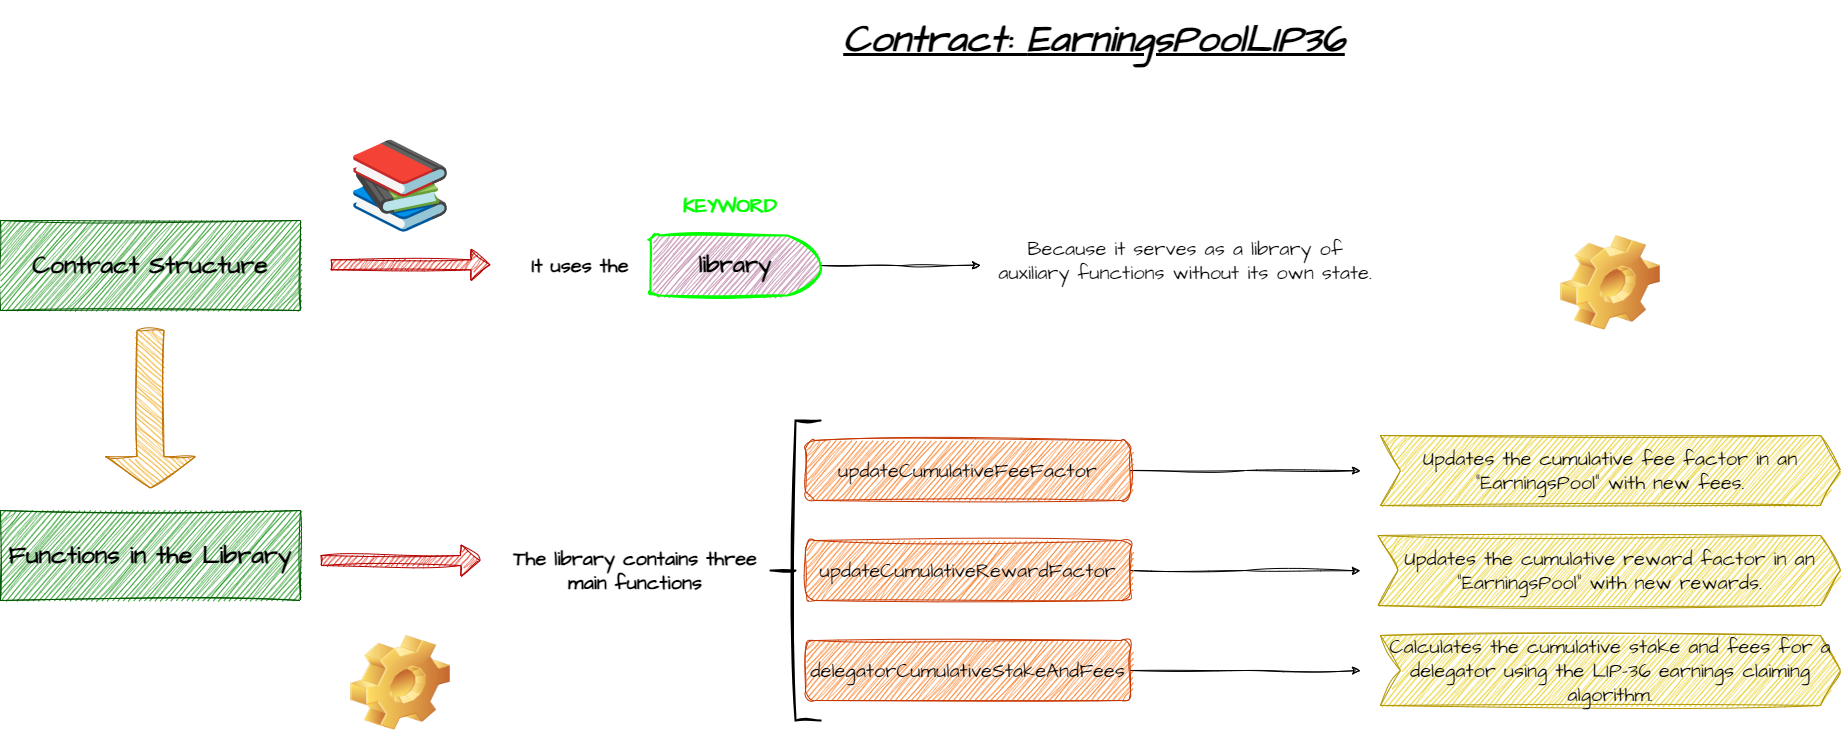

The diagram above was exported from draw.io. Its source (the exported page's mxGraphModel, read from the mxfile embedded in the PNG):
<mxGraphModel dx="4003" dy="1736" grid="1" gridSize="10" guides="1" tooltips="1" connect="1" arrows="1" fold="1" page="1" pageScale="1" pageWidth="827" pageHeight="1169" background="none" math="0" shadow="0">
  <root>
    <mxCell id="0" />
    <mxCell id="1" parent="0" />
    <mxCell id="3GVqCLC3AOpg88e1xVN--2" value="&lt;font style=&quot;font-size: 38px;&quot;&gt;&lt;b&gt;&lt;i&gt;&lt;u&gt;&lt;font style=&quot;font-size: 38px;&quot;&gt;Contract:&amp;nbsp;&lt;/font&gt;EarningsPoolLIP36&lt;/u&gt;&lt;/i&gt;&lt;/b&gt;&lt;/font&gt;" style="text;html=1;strokeColor=none;fillColor=none;align=center;verticalAlign=middle;whiteSpace=wrap;rounded=0;fontSize=20;fontFamily=Architects Daughter;" parent="1" vertex="1">
      <mxGeometry x="171" y="150" width="486" height="80" as="geometry" />
    </mxCell>
    <mxCell id="M4fMpMwqK3yh5M_hbPdH-149" value="&lt;b&gt;&lt;font color=&quot;#000000&quot; style=&quot;font-size: 25px;&quot;&gt;Contract Structure&lt;/font&gt;&lt;/b&gt;" style="text;html=1;strokeColor=#005700;fillColor=#008a00;align=center;verticalAlign=middle;whiteSpace=wrap;rounded=0;fontSize=20;fontFamily=Architects Daughter;sketch=1;curveFitting=1;jiggle=2;fontColor=#ffffff;" vertex="1" parent="1">
      <mxGeometry x="-680" y="370" width="300" height="90" as="geometry" />
    </mxCell>
    <mxCell id="M4fMpMwqK3yh5M_hbPdH-152" value="" style="shape=flexArrow;endArrow=classic;html=1;rounded=0;sketch=1;hachureGap=4;jiggle=2;curveFitting=1;fontFamily=Architects Daughter;fontSource=https%3A%2F%2Ffonts.googleapis.com%2Fcss%3Ffamily%3DArchitects%2BDaughter;fontSize=16;fillColor=#e51400;strokeColor=#B20000;" edge="1" parent="1">
      <mxGeometry width="50" height="50" relative="1" as="geometry">
        <mxPoint x="-350" y="414.2900000000001" as="sourcePoint" />
        <mxPoint x="-190" y="414.2900000000001" as="targetPoint" />
      </mxGeometry>
    </mxCell>
    <mxCell id="M4fMpMwqK3yh5M_hbPdH-153" value="&lt;b&gt;It uses the&lt;/b&gt;" style="text;html=1;strokeColor=none;fillColor=none;align=center;verticalAlign=middle;whiteSpace=wrap;rounded=0;fontSize=20;fontFamily=Architects Daughter;" vertex="1" parent="1">
      <mxGeometry x="-180" y="375" width="160" height="80" as="geometry" />
    </mxCell>
    <mxCell id="M4fMpMwqK3yh5M_hbPdH-160" value="&lt;img alt=&quot;Google (Noto Color Emoji - Unicode 15.0)&quot; src=&quot;https://images.emojiterra.com/google/noto-emoji/unicode-15/color/svg/1f4da.svg&quot;&gt;&lt;img alt=&quot;Google (Noto Color Emoji - Unicode 15.0)&quot; src=&quot;https://images.emojiterra.com/google/noto-emoji/unicode-15/color/svg/1f4da.svg&quot;&gt;&lt;img alt=&quot;Google (Noto Color Emoji - Unicode 15.0)&quot; src=&quot;https://images.emojiterra.com/google/noto-emoji/unicode-15/color/svg/1f4da.svg&quot;&gt;&lt;p style=&quot;line-height: 140%;&quot;&gt;&lt;img alt=&quot;Google (Noto Color Emoji - Unicode 15.0)&quot; src=&quot;https://images.emojiterra.com/google/noto-emoji/unicode-15/color/svg/1f4da.svg&quot;&gt;&lt;br&gt;&lt;/p&gt;" style="text;html=1;strokeColor=none;fillColor=none;align=center;verticalAlign=middle;whiteSpace=wrap;rounded=0;fontSize=20;fontFamily=Architects Daughter;" vertex="1" parent="1">
      <mxGeometry x="-320" y="330" width="80" height="65" as="geometry" />
    </mxCell>
    <mxCell id="M4fMpMwqK3yh5M_hbPdH-161" value="" style="shape=singleArrow;direction=south;whiteSpace=wrap;html=1;sketch=1;hachureGap=4;jiggle=2;curveFitting=1;fontFamily=Architects Daughter;fontSource=https%3A%2F%2Ffonts.googleapis.com%2Fcss%3Ffamily%3DArchitects%2BDaughter;fontSize=20;fillColor=#f0a30a;fontColor=#000000;strokeColor=#BD7000;" vertex="1" parent="1">
      <mxGeometry x="-575" y="480" width="90" height="157.5" as="geometry" />
    </mxCell>
    <mxCell id="M4fMpMwqK3yh5M_hbPdH-162" value="&lt;font color=&quot;#000000&quot; style=&quot;font-size: 25px;&quot;&gt;&lt;b&gt;Functions in the Library&lt;/b&gt;&lt;/font&gt;" style="text;html=1;strokeColor=#005700;fillColor=#008a00;align=center;verticalAlign=middle;whiteSpace=wrap;rounded=0;fontSize=20;fontFamily=Architects Daughter;sketch=1;curveFitting=1;jiggle=2;fontColor=#ffffff;" vertex="1" parent="1">
      <mxGeometry x="-680" y="660" width="300" height="90" as="geometry" />
    </mxCell>
    <mxCell id="M4fMpMwqK3yh5M_hbPdH-163" value="" style="shape=flexArrow;endArrow=classic;html=1;rounded=0;sketch=1;hachureGap=4;jiggle=2;curveFitting=1;fontFamily=Architects Daughter;fontSource=https%3A%2F%2Ffonts.googleapis.com%2Fcss%3Ffamily%3DArchitects%2BDaughter;fontSize=16;fillColor=#e51400;strokeColor=#B20000;" edge="1" parent="1">
      <mxGeometry width="50" height="50" relative="1" as="geometry">
        <mxPoint x="-360" y="710" as="sourcePoint" />
        <mxPoint x="-200" y="710" as="targetPoint" />
      </mxGeometry>
    </mxCell>
    <mxCell id="M4fMpMwqK3yh5M_hbPdH-164" value="&lt;b&gt;The library contains three main functions&lt;/b&gt;" style="text;html=1;strokeColor=none;fillColor=none;align=center;verticalAlign=middle;whiteSpace=wrap;rounded=0;fontSize=20;fontFamily=Architects Daughter;" vertex="1" parent="1">
      <mxGeometry x="-180" y="680" width="270" height="80" as="geometry" />
    </mxCell>
    <mxCell id="M4fMpMwqK3yh5M_hbPdH-165" value="" style="strokeWidth=2;html=1;shape=mxgraph.flowchart.annotation_2;align=left;labelPosition=right;pointerEvents=1;sketch=1;hachureGap=4;jiggle=2;curveFitting=1;fontFamily=Architects Daughter;fontSource=https%3A%2F%2Ffonts.googleapis.com%2Fcss%3Ffamily%3DArchitects%2BDaughter;fontSize=20;" vertex="1" parent="1">
      <mxGeometry x="90" y="570" width="50" height="300" as="geometry" />
    </mxCell>
    <mxCell id="M4fMpMwqK3yh5M_hbPdH-320" style="edgeStyle=orthogonalEdgeStyle;rounded=0;sketch=1;hachureGap=4;jiggle=2;curveFitting=1;orthogonalLoop=1;jettySize=auto;html=1;exitX=1;exitY=0.5;exitDx=0;exitDy=0;fontFamily=Architects Daughter;fontSource=https%3A%2F%2Ffonts.googleapis.com%2Fcss%3Ffamily%3DArchitects%2BDaughter;fontSize=16;" edge="1" parent="1" source="M4fMpMwqK3yh5M_hbPdH-167">
      <mxGeometry relative="1" as="geometry">
        <mxPoint x="680" y="620.2222222222222" as="targetPoint" />
      </mxGeometry>
    </mxCell>
    <mxCell id="M4fMpMwqK3yh5M_hbPdH-167" value="updateCumulativeFeeFactor" style="rounded=1;whiteSpace=wrap;html=1;sketch=1;hachureGap=4;jiggle=2;curveFitting=1;fontFamily=Architects Daughter;fontSource=https%3A%2F%2Ffonts.googleapis.com%2Fcss%3Ffamily%3DArchitects%2BDaughter;fontSize=20;fillColor=#fa6800;fontColor=#000000;strokeColor=#C73500;" vertex="1" parent="1">
      <mxGeometry x="125" y="590" width="325" height="60" as="geometry" />
    </mxCell>
    <mxCell id="M4fMpMwqK3yh5M_hbPdH-169" value="Updates the cumulative fee factor in an &quot;EarningsPool&quot; with new fees." style="shape=step;perimeter=stepPerimeter;whiteSpace=wrap;html=1;fixedSize=1;sketch=1;hachureGap=4;jiggle=2;curveFitting=1;fontFamily=Architects Daughter;fontSource=https%3A%2F%2Ffonts.googleapis.com%2Fcss%3Ffamily%3DArchitects%2BDaughter;fontSize=20;fillColor=#e3c800;fontColor=#000000;strokeColor=#B09500;" vertex="1" parent="1">
      <mxGeometry x="700" y="585" width="460" height="70" as="geometry" />
    </mxCell>
    <mxCell id="M4fMpMwqK3yh5M_hbPdH-176" style="edgeStyle=orthogonalEdgeStyle;rounded=0;sketch=1;hachureGap=4;jiggle=2;curveFitting=1;orthogonalLoop=1;jettySize=auto;html=1;exitX=0.5;exitY=1;exitDx=0;exitDy=0;fontFamily=Architects Daughter;fontSource=https%3A%2F%2Ffonts.googleapis.com%2Fcss%3Ffamily%3DArchitects%2BDaughter;fontSize=16;" edge="1" parent="1">
      <mxGeometry relative="1" as="geometry">
        <mxPoint x="485" y="625" as="sourcePoint" />
        <mxPoint x="485" y="625" as="targetPoint" />
      </mxGeometry>
    </mxCell>
    <mxCell id="M4fMpMwqK3yh5M_hbPdH-177" value="" style="shape=image;html=1;verticalLabelPosition=bottom;verticalAlign=top;imageAspect=0;image=img/clipart/Gear_128x128.png;sketch=1;hachureGap=4;jiggle=2;curveFitting=1;fontFamily=Architects Daughter;fontSource=https%3A%2F%2Ffonts.googleapis.com%2Fcss%3Ffamily%3DArchitects%2BDaughter;fontSize=20;" vertex="1" parent="1">
      <mxGeometry x="880" y="385" width="100" height="95" as="geometry" />
    </mxCell>
    <mxCell id="M4fMpMwqK3yh5M_hbPdH-312" value="" style="shape=image;verticalLabelPosition=bottom;labelBackgroundColor=default;verticalAlign=top;aspect=fixed;imageAspect=0;image=https://images.emojiterra.com/google/noto-emoji/unicode-15/color/svg/1f4da.svg;" vertex="1" parent="1">
      <mxGeometry x="-330" y="285" width="100" height="100" as="geometry" />
    </mxCell>
    <mxCell id="M4fMpMwqK3yh5M_hbPdH-316" style="edgeStyle=orthogonalEdgeStyle;rounded=0;sketch=1;hachureGap=4;jiggle=2;curveFitting=1;orthogonalLoop=1;jettySize=auto;html=1;exitX=1;exitY=0.5;exitDx=0;exitDy=0;exitPerimeter=0;fontFamily=Architects Daughter;fontSource=https%3A%2F%2Ffonts.googleapis.com%2Fcss%3Ffamily%3DArchitects%2BDaughter;fontSize=16;" edge="1" parent="1" source="M4fMpMwqK3yh5M_hbPdH-314">
      <mxGeometry relative="1" as="geometry">
        <mxPoint x="300" y="414.66666666666663" as="targetPoint" />
      </mxGeometry>
    </mxCell>
    <mxCell id="M4fMpMwqK3yh5M_hbPdH-314" value="&lt;b&gt;&lt;font style=&quot;font-size: 24px;&quot;&gt;library&lt;/font&gt;&lt;/b&gt;" style="strokeWidth=2;html=1;shape=mxgraph.flowchart.delay;whiteSpace=wrap;sketch=1;hachureGap=4;jiggle=2;curveFitting=1;fontFamily=Architects Daughter;fontSource=https%3A%2F%2Ffonts.googleapis.com%2Fcss%3Ffamily%3DArchitects%2BDaughter;fontSize=20;fillColor=#CDA2BE;strokeColor=#00FF00;" vertex="1" parent="1">
      <mxGeometry x="-30" y="385" width="170" height="60" as="geometry" />
    </mxCell>
    <mxCell id="M4fMpMwqK3yh5M_hbPdH-315" value="&lt;font color=&quot;#00ff00&quot;&gt;&lt;b&gt;KEYWORD&lt;br&gt;&lt;/b&gt;&lt;/font&gt;" style="text;html=1;strokeColor=none;fillColor=none;align=center;verticalAlign=middle;whiteSpace=wrap;rounded=0;fontSize=20;fontFamily=Architects Daughter;" vertex="1" parent="1">
      <mxGeometry x="-30" y="335" width="160" height="40" as="geometry" />
    </mxCell>
    <mxCell id="M4fMpMwqK3yh5M_hbPdH-317" value="Because it serves as a library of auxiliary functions without its own state." style="text;html=1;strokeColor=none;fillColor=none;align=center;verticalAlign=middle;whiteSpace=wrap;rounded=0;fontSize=20;fontFamily=Architects Daughter;" vertex="1" parent="1">
      <mxGeometry x="310" y="370" width="390" height="80" as="geometry" />
    </mxCell>
    <mxCell id="M4fMpMwqK3yh5M_hbPdH-321" style="edgeStyle=orthogonalEdgeStyle;rounded=0;sketch=1;hachureGap=4;jiggle=2;curveFitting=1;orthogonalLoop=1;jettySize=auto;html=1;exitX=1;exitY=0.5;exitDx=0;exitDy=0;fontFamily=Architects Daughter;fontSource=https%3A%2F%2Ffonts.googleapis.com%2Fcss%3Ffamily%3DArchitects%2BDaughter;fontSize=16;" edge="1" parent="1" source="M4fMpMwqK3yh5M_hbPdH-318">
      <mxGeometry relative="1" as="geometry">
        <mxPoint x="680" y="720.2222222222222" as="targetPoint" />
      </mxGeometry>
    </mxCell>
    <mxCell id="M4fMpMwqK3yh5M_hbPdH-318" value="updateCumulativeRewardFactor" style="rounded=1;whiteSpace=wrap;html=1;sketch=1;hachureGap=4;jiggle=2;curveFitting=1;fontFamily=Architects Daughter;fontSource=https%3A%2F%2Ffonts.googleapis.com%2Fcss%3Ffamily%3DArchitects%2BDaughter;fontSize=20;fillColor=#fa6800;fontColor=#000000;strokeColor=#C73500;" vertex="1" parent="1">
      <mxGeometry x="125" y="690" width="325" height="60" as="geometry" />
    </mxCell>
    <mxCell id="M4fMpMwqK3yh5M_hbPdH-322" style="edgeStyle=orthogonalEdgeStyle;rounded=0;sketch=1;hachureGap=4;jiggle=2;curveFitting=1;orthogonalLoop=1;jettySize=auto;html=1;exitX=1;exitY=0.5;exitDx=0;exitDy=0;fontFamily=Architects Daughter;fontSource=https%3A%2F%2Ffonts.googleapis.com%2Fcss%3Ffamily%3DArchitects%2BDaughter;fontSize=16;" edge="1" parent="1" source="M4fMpMwqK3yh5M_hbPdH-319">
      <mxGeometry relative="1" as="geometry">
        <mxPoint x="680" y="820.2222222222222" as="targetPoint" />
      </mxGeometry>
    </mxCell>
    <mxCell id="M4fMpMwqK3yh5M_hbPdH-319" value="delegatorCumulativeStakeAndFees" style="rounded=1;whiteSpace=wrap;html=1;sketch=1;hachureGap=4;jiggle=2;curveFitting=1;fontFamily=Architects Daughter;fontSource=https%3A%2F%2Ffonts.googleapis.com%2Fcss%3Ffamily%3DArchitects%2BDaughter;fontSize=20;fillColor=#fa6800;fontColor=#000000;strokeColor=#C73500;" vertex="1" parent="1">
      <mxGeometry x="125" y="790" width="325" height="60" as="geometry" />
    </mxCell>
    <mxCell id="M4fMpMwqK3yh5M_hbPdH-323" value="Updates the cumulative reward factor in an &quot;EarningsPool&quot; with new rewards." style="shape=step;perimeter=stepPerimeter;whiteSpace=wrap;html=1;fixedSize=1;sketch=1;hachureGap=4;jiggle=2;curveFitting=1;fontFamily=Architects Daughter;fontSource=https%3A%2F%2Ffonts.googleapis.com%2Fcss%3Ffamily%3DArchitects%2BDaughter;fontSize=20;fillColor=#e3c800;fontColor=#000000;strokeColor=#B09500;" vertex="1" parent="1">
      <mxGeometry x="697.5" y="685" width="462.5" height="70" as="geometry" />
    </mxCell>
    <mxCell id="M4fMpMwqK3yh5M_hbPdH-324" value="Calculates the cumulative stake and fees for a delegator using the LIP-36 earnings claiming algorithm." style="shape=step;perimeter=stepPerimeter;whiteSpace=wrap;html=1;fixedSize=1;sketch=1;hachureGap=4;jiggle=2;curveFitting=1;fontFamily=Architects Daughter;fontSource=https%3A%2F%2Ffonts.googleapis.com%2Fcss%3Ffamily%3DArchitects%2BDaughter;fontSize=20;fillColor=#e3c800;fontColor=#000000;strokeColor=#B09500;" vertex="1" parent="1">
      <mxGeometry x="700" y="785" width="460" height="70" as="geometry" />
    </mxCell>
    <mxCell id="M4fMpMwqK3yh5M_hbPdH-325" value="" style="shape=image;html=1;verticalLabelPosition=bottom;verticalAlign=top;imageAspect=0;image=img/clipart/Gear_128x128.png;sketch=1;hachureGap=4;jiggle=2;curveFitting=1;fontFamily=Architects Daughter;fontSource=https%3A%2F%2Ffonts.googleapis.com%2Fcss%3Ffamily%3DArchitects%2BDaughter;fontSize=20;" vertex="1" parent="1">
      <mxGeometry x="-330" y="785" width="100" height="95" as="geometry" />
    </mxCell>
  </root>
</mxGraphModel>